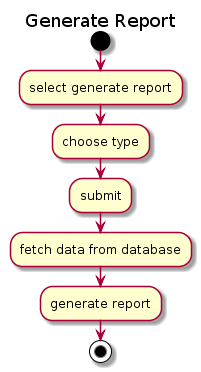

The diagram above was rendered by PlantUML. Its source (embedded in the PNG):
@startuml
title
Generate Report
endtitle
start
:select generate report;
:choose type;
:submit;
:fetch data from database;
:generate report;
stop
@enduml